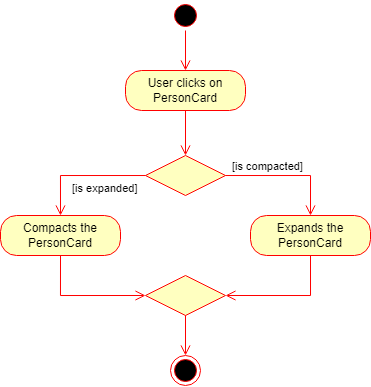

The diagram above was exported from draw.io. Its source (the exported page's mxGraphModel, read from the mxfile embedded in the PNG):
<mxGraphModel dx="2029" dy="796" grid="1" gridSize="10" guides="1" tooltips="1" connect="1" arrows="1" fold="1" page="1" pageScale="1" pageWidth="1169" pageHeight="826" background="none" math="0" shadow="0">
  <root>
    <mxCell id="0" />
    <mxCell id="1" parent="0" />
    <mxCell id="5NtOu90O1p9UOvUp2rkE-42" value="" style="ellipse;html=1;shape=startState;fillColor=#000000;strokeColor=#ff0000;" vertex="1" parent="1">
      <mxGeometry x="250" y="40" width="30" height="30" as="geometry" />
    </mxCell>
    <mxCell id="5NtOu90O1p9UOvUp2rkE-43" value="" style="edgeStyle=orthogonalEdgeStyle;html=1;verticalAlign=bottom;endArrow=open;endSize=8;strokeColor=#ff0000;rounded=0;" edge="1" source="5NtOu90O1p9UOvUp2rkE-42" parent="1">
      <mxGeometry relative="1" as="geometry">
        <mxPoint x="265" y="110" as="targetPoint" />
      </mxGeometry>
    </mxCell>
    <mxCell id="5NtOu90O1p9UOvUp2rkE-44" value="User clicks on PersonCard" style="rounded=1;whiteSpace=wrap;html=1;arcSize=40;fontColor=#000000;fillColor=#ffffc0;strokeColor=#ff0000;" vertex="1" parent="1">
      <mxGeometry x="205" y="110" width="120" height="40" as="geometry" />
    </mxCell>
    <mxCell id="5NtOu90O1p9UOvUp2rkE-45" value="" style="edgeStyle=orthogonalEdgeStyle;html=1;verticalAlign=bottom;endArrow=open;endSize=8;strokeColor=#ff0000;rounded=0;entryX=0.5;entryY=0;entryDx=0;entryDy=0;" edge="1" source="5NtOu90O1p9UOvUp2rkE-44" parent="1" target="5NtOu90O1p9UOvUp2rkE-46">
      <mxGeometry relative="1" as="geometry">
        <mxPoint x="265" y="210" as="targetPoint" />
      </mxGeometry>
    </mxCell>
    <mxCell id="5NtOu90O1p9UOvUp2rkE-46" value="" style="rhombus;whiteSpace=wrap;html=1;fillColor=#ffffc0;strokeColor=#ff0000;" vertex="1" parent="1">
      <mxGeometry x="225" y="195" width="80" height="40" as="geometry" />
    </mxCell>
    <mxCell id="5NtOu90O1p9UOvUp2rkE-47" value="[is compacted]" style="edgeStyle=orthogonalEdgeStyle;html=1;align=left;verticalAlign=bottom;endArrow=open;endSize=8;strokeColor=#ff0000;rounded=0;" edge="1" source="5NtOu90O1p9UOvUp2rkE-46" parent="1">
      <mxGeometry x="-0.9259" relative="1" as="geometry">
        <mxPoint x="390" y="255" as="targetPoint" />
        <mxPoint as="offset" />
      </mxGeometry>
    </mxCell>
    <mxCell id="5NtOu90O1p9UOvUp2rkE-48" value="[is expanded]" style="edgeStyle=orthogonalEdgeStyle;html=1;align=left;verticalAlign=top;endArrow=open;endSize=8;strokeColor=#ff0000;rounded=0;" edge="1" source="5NtOu90O1p9UOvUp2rkE-46" parent="1">
      <mxGeometry x="0.1997" relative="1" as="geometry">
        <mxPoint x="140" y="255" as="targetPoint" />
        <mxPoint as="offset" />
      </mxGeometry>
    </mxCell>
    <mxCell id="5NtOu90O1p9UOvUp2rkE-49" value="Compacts the PersonCard" style="rounded=1;whiteSpace=wrap;html=1;arcSize=40;fontColor=#000000;fillColor=#ffffc0;strokeColor=#ff0000;" vertex="1" parent="1">
      <mxGeometry x="80" y="255" width="120" height="40" as="geometry" />
    </mxCell>
    <mxCell id="5NtOu90O1p9UOvUp2rkE-50" value="" style="edgeStyle=orthogonalEdgeStyle;html=1;verticalAlign=bottom;endArrow=open;endSize=8;strokeColor=#ff0000;rounded=0;entryX=0;entryY=0.5;entryDx=0;entryDy=0;exitX=0.5;exitY=1;exitDx=0;exitDy=0;" edge="1" source="5NtOu90O1p9UOvUp2rkE-49" parent="1" target="5NtOu90O1p9UOvUp2rkE-54">
      <mxGeometry relative="1" as="geometry">
        <mxPoint x="140" y="355" as="targetPoint" />
      </mxGeometry>
    </mxCell>
    <mxCell id="5NtOu90O1p9UOvUp2rkE-52" value="Expands the PersonCard" style="rounded=1;whiteSpace=wrap;html=1;arcSize=40;fontColor=#000000;fillColor=#ffffc0;strokeColor=#ff0000;" vertex="1" parent="1">
      <mxGeometry x="330" y="255" width="120" height="40" as="geometry" />
    </mxCell>
    <mxCell id="5NtOu90O1p9UOvUp2rkE-53" value="" style="edgeStyle=orthogonalEdgeStyle;html=1;verticalAlign=bottom;endArrow=open;endSize=8;strokeColor=#ff0000;rounded=0;entryX=1;entryY=0.5;entryDx=0;entryDy=0;exitX=0.5;exitY=1;exitDx=0;exitDy=0;" edge="1" source="5NtOu90O1p9UOvUp2rkE-52" parent="1" target="5NtOu90O1p9UOvUp2rkE-54">
      <mxGeometry relative="1" as="geometry">
        <mxPoint x="390" y="355" as="targetPoint" />
      </mxGeometry>
    </mxCell>
    <mxCell id="5NtOu90O1p9UOvUp2rkE-54" value="" style="rhombus;whiteSpace=wrap;html=1;fillColor=#ffffc0;strokeColor=#ff0000;" vertex="1" parent="1">
      <mxGeometry x="225" y="315" width="80" height="40" as="geometry" />
    </mxCell>
    <mxCell id="5NtOu90O1p9UOvUp2rkE-55" value="" style="ellipse;html=1;shape=endState;fillColor=#000000;strokeColor=#ff0000;" vertex="1" parent="1">
      <mxGeometry x="250" y="395" width="30" height="30" as="geometry" />
    </mxCell>
    <mxCell id="5NtOu90O1p9UOvUp2rkE-57" value="" style="edgeStyle=orthogonalEdgeStyle;html=1;verticalAlign=bottom;endArrow=open;endSize=8;strokeColor=#ff0000;rounded=0;entryX=0.5;entryY=0;entryDx=0;entryDy=0;exitX=0.5;exitY=1;exitDx=0;exitDy=0;" edge="1" parent="1" source="5NtOu90O1p9UOvUp2rkE-54" target="5NtOu90O1p9UOvUp2rkE-55">
      <mxGeometry relative="1" as="geometry">
        <mxPoint x="301" y="72.00000000000011" as="targetPoint" />
        <mxPoint x="301" y="32.000000000000114" as="sourcePoint" />
      </mxGeometry>
    </mxCell>
  </root>
</mxGraphModel>